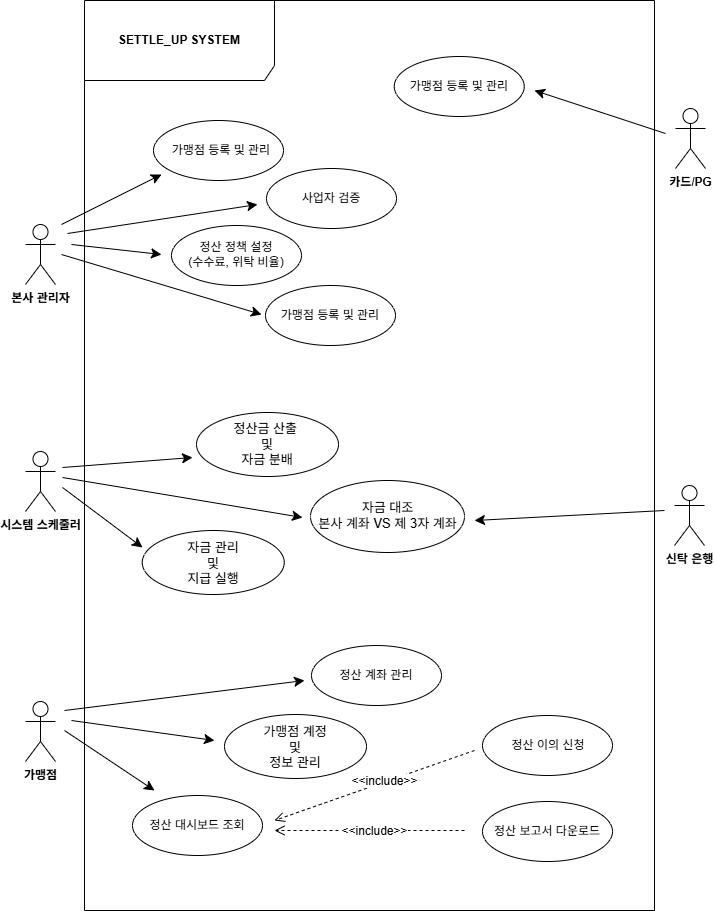

The diagram above was exported from draw.io. Its source (the exported page's mxGraphModel, read from the mxfile embedded in the PNG):
<mxGraphModel dx="858" dy="1013" grid="1" gridSize="10" guides="1" tooltips="1" connect="1" arrows="1" fold="1" page="1" pageScale="1" pageWidth="827" pageHeight="1169" math="0" shadow="0">
  <root>
    <mxCell id="0" />
    <mxCell id="1" parent="0" />
    <mxCell id="Y1V009cnyUAiHQP7kLBZ-1" parent="1" style="shape=umlActor;verticalLabelPosition=bottom;verticalAlign=top;html=1;outlineConnect=0;" value="&lt;b&gt;본사 관리자&lt;/b&gt;" vertex="1">
      <mxGeometry height="60" width="30" x="71" y="304" as="geometry" />
    </mxCell>
    <mxCell id="Y1V009cnyUAiHQP7kLBZ-7" parent="1" style="ellipse;whiteSpace=wrap;html=1;" value="" vertex="1">
      <mxGeometry height="60" width="130" x="199" y="200" as="geometry" />
    </mxCell>
    <mxCell id="Y1V009cnyUAiHQP7kLBZ-8" parent="1" style="ellipse;whiteSpace=wrap;html=1;" value="" vertex="1">
      <mxGeometry height="60" width="130" x="312" y="248" as="geometry" />
    </mxCell>
    <mxCell id="Y1V009cnyUAiHQP7kLBZ-9" parent="1" style="ellipse;whiteSpace=wrap;html=1;" value="" vertex="1">
      <mxGeometry height="60" width="130" x="217" y="305" as="geometry" />
    </mxCell>
    <mxCell id="Y1V009cnyUAiHQP7kLBZ-10" parent="1" style="ellipse;whiteSpace=wrap;html=1;" value="" vertex="1">
      <mxGeometry height="60" width="130" x="311" y="365" as="geometry" />
    </mxCell>
    <mxCell id="Y1V009cnyUAiHQP7kLBZ-11" edge="1" parent="1" style="endArrow=classic;html=1;rounded=0;fontSize=12;startSize=8;endSize=8;curved=1;" value="">
      <mxGeometry height="50" relative="1" width="50" as="geometry">
        <mxPoint x="107" y="304" as="sourcePoint" />
        <mxPoint x="207" y="254" as="targetPoint" />
      </mxGeometry>
    </mxCell>
    <mxCell id="Y1V009cnyUAiHQP7kLBZ-12" edge="1" parent="1" style="endArrow=classic;html=1;rounded=0;fontSize=12;startSize=8;endSize=8;curved=1;" value="">
      <mxGeometry height="50" relative="1" width="50" as="geometry">
        <mxPoint x="113" y="313" as="sourcePoint" />
        <mxPoint x="303" y="284" as="targetPoint" />
      </mxGeometry>
    </mxCell>
    <mxCell id="Y1V009cnyUAiHQP7kLBZ-13" edge="1" parent="1" style="endArrow=classic;html=1;rounded=0;fontSize=12;startSize=8;endSize=8;curved=1;" value="">
      <mxGeometry height="50" relative="1" width="50" as="geometry">
        <mxPoint x="117" y="324" as="sourcePoint" />
        <mxPoint x="207" y="334" as="targetPoint" />
      </mxGeometry>
    </mxCell>
    <mxCell id="Y1V009cnyUAiHQP7kLBZ-14" edge="1" parent="1" style="endArrow=classic;html=1;rounded=0;fontSize=12;startSize=8;endSize=8;curved=1;" value="">
      <mxGeometry height="50" relative="1" width="50" as="geometry">
        <mxPoint x="107" y="334" as="sourcePoint" />
        <mxPoint x="307" y="394" as="targetPoint" />
      </mxGeometry>
    </mxCell>
    <mxCell id="Y1V009cnyUAiHQP7kLBZ-15" parent="1" style="shape=umlActor;verticalLabelPosition=bottom;verticalAlign=top;html=1;outlineConnect=0;" value="&lt;b&gt;시스템 스케줄러&lt;/b&gt;" vertex="1">
      <mxGeometry height="60" width="30" x="71" y="531" as="geometry" />
    </mxCell>
    <mxCell id="Y1V009cnyUAiHQP7kLBZ-18" parent="1" style="shape=umlActor;verticalLabelPosition=bottom;verticalAlign=top;html=1;outlineConnect=0;" value="&lt;b&gt;가맹점&lt;/b&gt;" vertex="1">
      <mxGeometry height="60" width="30" x="71" y="781" as="geometry" />
    </mxCell>
    <mxCell id="Y1V009cnyUAiHQP7kLBZ-19" parent="1" style="text;html=1;whiteSpace=wrap;strokeColor=none;fillColor=none;align=center;verticalAlign=middle;rounded=0;fontSize=12;" value="가맹점 등록 및 관리" vertex="1">
      <mxGeometry height="30" width="125.5" x="204.25" y="215" as="geometry" />
    </mxCell>
    <mxCell id="Y1V009cnyUAiHQP7kLBZ-20" parent="1" style="text;html=1;whiteSpace=wrap;strokeColor=none;fillColor=none;align=center;verticalAlign=middle;rounded=0;fontSize=12;" value="사업자 검증" vertex="1">
      <mxGeometry height="30" width="125.5" x="314.25" y="263" as="geometry" />
    </mxCell>
    <mxCell id="Y1V009cnyUAiHQP7kLBZ-21" parent="1" style="text;html=1;whiteSpace=wrap;strokeColor=none;fillColor=none;align=center;verticalAlign=middle;rounded=0;fontSize=12;" value="정산 정책 설정&lt;div&gt;(수수료, 위탁 비율)&lt;/div&gt;" vertex="1">
      <mxGeometry height="30" width="125.5" x="219.25" y="319" as="geometry" />
    </mxCell>
    <mxCell id="Y1V009cnyUAiHQP7kLBZ-22" parent="1" style="text;html=1;whiteSpace=wrap;strokeColor=none;fillColor=none;align=center;verticalAlign=middle;rounded=0;fontSize=12;" value="가맹점 등록 및 관리" vertex="1">
      <mxGeometry height="30" width="125.5" x="313.25" y="380" as="geometry" />
    </mxCell>
    <mxCell id="Y1V009cnyUAiHQP7kLBZ-23" parent="1" style="ellipse;whiteSpace=wrap;html=1;" value="" vertex="1">
      <mxGeometry height="64" width="142" x="242" y="492" as="geometry" />
    </mxCell>
    <mxCell id="Y1V009cnyUAiHQP7kLBZ-24" parent="1" style="text;html=1;whiteSpace=wrap;strokeColor=none;fillColor=none;align=center;verticalAlign=middle;rounded=0;fontSize=13;" value="정산금 산출&amp;nbsp;&lt;div&gt;및&lt;/div&gt;&lt;div&gt;자금 분배&lt;/div&gt;" vertex="1">
      <mxGeometry height="30" width="139.75" x="243.12" y="509" as="geometry" />
    </mxCell>
    <mxCell id="Y1V009cnyUAiHQP7kLBZ-29" edge="1" parent="1" style="endArrow=classic;html=1;rounded=0;fontSize=12;startSize=8;endSize=8;curved=1;" value="">
      <mxGeometry height="50" relative="1" width="50" as="geometry">
        <mxPoint x="108" y="547" as="sourcePoint" />
        <mxPoint x="238" y="537" as="targetPoint" />
      </mxGeometry>
    </mxCell>
    <mxCell id="Y1V009cnyUAiHQP7kLBZ-30" edge="1" parent="1" style="endArrow=classic;html=1;rounded=0;fontSize=12;startSize=8;endSize=8;curved=1;" value="">
      <mxGeometry height="50" relative="1" width="50" as="geometry">
        <mxPoint x="108" y="557" as="sourcePoint" />
        <mxPoint x="348" y="597" as="targetPoint" />
      </mxGeometry>
    </mxCell>
    <mxCell id="Y1V009cnyUAiHQP7kLBZ-32" edge="1" parent="1" style="endArrow=classic;html=1;rounded=0;fontSize=12;startSize=8;endSize=8;curved=1;" value="">
      <mxGeometry height="50" relative="1" width="50" as="geometry">
        <mxPoint x="108" y="567" as="sourcePoint" />
        <mxPoint x="188" y="627" as="targetPoint" />
      </mxGeometry>
    </mxCell>
    <mxCell id="Y1V009cnyUAiHQP7kLBZ-33" parent="1" style="shape=umlActor;verticalLabelPosition=bottom;verticalAlign=top;html=1;outlineConnect=0;" value="&lt;b&gt;카드/PG&lt;/b&gt;" vertex="1">
      <mxGeometry height="60" width="30" x="721" y="188" as="geometry" />
    </mxCell>
    <mxCell id="Y1V009cnyUAiHQP7kLBZ-34" parent="1" style="shape=umlActor;verticalLabelPosition=bottom;verticalAlign=top;html=1;outlineConnect=0;" value="&lt;b&gt;신탁 은행&lt;/b&gt;" vertex="1">
      <mxGeometry height="60" width="30" x="720" y="565" as="geometry" />
    </mxCell>
    <mxCell id="Y1V009cnyUAiHQP7kLBZ-35" parent="1" style="ellipse;whiteSpace=wrap;html=1;" value="" vertex="1">
      <mxGeometry height="72" width="154" x="356" y="560" as="geometry" />
    </mxCell>
    <mxCell id="Y1V009cnyUAiHQP7kLBZ-36" parent="1" style="text;html=1;whiteSpace=wrap;strokeColor=none;fillColor=none;align=center;verticalAlign=middle;rounded=0;fontSize=13;" value="자금 대조&lt;div&gt;본사 계좌 VS 제 3자 계좌&lt;/div&gt;" vertex="1">
      <mxGeometry height="30" width="142.88" x="361.56" y="580" as="geometry" />
    </mxCell>
    <mxCell id="Y1V009cnyUAiHQP7kLBZ-38" edge="1" parent="1" style="endArrow=classic;html=1;rounded=0;fontSize=12;startSize=8;endSize=8;curved=1;" value="">
      <mxGeometry height="50" relative="1" width="50" as="geometry">
        <mxPoint x="710" y="590" as="sourcePoint" />
        <mxPoint x="520" y="600" as="targetPoint" />
      </mxGeometry>
    </mxCell>
    <mxCell id="Y1V009cnyUAiHQP7kLBZ-39" parent="1" style="ellipse;whiteSpace=wrap;html=1;" value="" vertex="1">
      <mxGeometry height="60" width="130" x="439.75" y="136" as="geometry" />
    </mxCell>
    <mxCell id="Y1V009cnyUAiHQP7kLBZ-40" parent="1" style="text;html=1;whiteSpace=wrap;strokeColor=none;fillColor=none;align=center;verticalAlign=middle;rounded=0;fontSize=12;" value="가맹점 등록 및 관리" vertex="1">
      <mxGeometry height="30" width="125.5" x="442" y="151" as="geometry" />
    </mxCell>
    <mxCell id="Y1V009cnyUAiHQP7kLBZ-41" edge="1" parent="1" style="endArrow=classic;html=1;rounded=0;fontSize=12;startSize=8;endSize=8;curved=1;" value="">
      <mxGeometry height="50" relative="1" width="50" as="geometry">
        <mxPoint x="711" y="213" as="sourcePoint" />
        <mxPoint x="580" y="170" as="targetPoint" />
      </mxGeometry>
    </mxCell>
    <mxCell id="Y1V009cnyUAiHQP7kLBZ-42" parent="1" style="ellipse;whiteSpace=wrap;html=1;" value="" vertex="1">
      <mxGeometry height="64" width="142" x="187.75" y="610" as="geometry" />
    </mxCell>
    <mxCell id="Y1V009cnyUAiHQP7kLBZ-43" parent="1" style="text;html=1;whiteSpace=wrap;strokeColor=none;fillColor=none;align=center;verticalAlign=middle;rounded=0;fontSize=13;" value="자금 관리&lt;div&gt;및&lt;/div&gt;&lt;div&gt;지급 실행&lt;/div&gt;" vertex="1">
      <mxGeometry height="30" width="139.75" x="188.88" y="628" as="geometry" />
    </mxCell>
    <mxCell id="Y1V009cnyUAiHQP7kLBZ-44" parent="1" style="ellipse;whiteSpace=wrap;html=1;" value="" vertex="1">
      <mxGeometry height="60" width="130" x="357" y="725" as="geometry" />
    </mxCell>
    <mxCell id="Y1V009cnyUAiHQP7kLBZ-45" parent="1" style="text;html=1;whiteSpace=wrap;strokeColor=none;fillColor=none;align=center;verticalAlign=middle;rounded=0;fontSize=12;" value="정산 계좌 관리" vertex="1">
      <mxGeometry height="30" width="125.5" x="359.25" y="740" as="geometry" />
    </mxCell>
    <mxCell id="Y1V009cnyUAiHQP7kLBZ-46" parent="1" style="ellipse;whiteSpace=wrap;html=1;" value="" vertex="1">
      <mxGeometry height="60" width="130" x="528" y="795" as="geometry" />
    </mxCell>
    <mxCell id="Y1V009cnyUAiHQP7kLBZ-47" parent="1" style="text;html=1;whiteSpace=wrap;strokeColor=none;fillColor=none;align=center;verticalAlign=middle;rounded=0;fontSize=12;" value="정산 이의 신청" vertex="1">
      <mxGeometry height="30" width="125.5" x="531.25" y="810" as="geometry" />
    </mxCell>
    <mxCell id="Y1V009cnyUAiHQP7kLBZ-48" parent="1" style="ellipse;whiteSpace=wrap;html=1;" value="" vertex="1">
      <mxGeometry height="60" width="130" x="528" y="881" as="geometry" />
    </mxCell>
    <mxCell id="Y1V009cnyUAiHQP7kLBZ-49" parent="1" style="text;html=1;whiteSpace=wrap;strokeColor=none;fillColor=none;align=center;verticalAlign=middle;rounded=0;fontSize=12;" value="정산 보고서 다운로드" vertex="1">
      <mxGeometry height="30" width="125.5" x="530.25" y="896" as="geometry" />
    </mxCell>
    <mxCell id="Y1V009cnyUAiHQP7kLBZ-52" parent="1" style="ellipse;whiteSpace=wrap;html=1;" value="" vertex="1">
      <mxGeometry height="60" width="130" x="178" y="875" as="geometry" />
    </mxCell>
    <mxCell id="Y1V009cnyUAiHQP7kLBZ-53" parent="1" style="text;html=1;whiteSpace=wrap;strokeColor=none;fillColor=none;align=center;verticalAlign=middle;rounded=0;fontSize=12;" value="정산 대시보드 조회" vertex="1">
      <mxGeometry height="30" width="125.5" x="180.25" y="890" as="geometry" />
    </mxCell>
    <mxCell id="Y1V009cnyUAiHQP7kLBZ-54" parent="1" style="ellipse;whiteSpace=wrap;html=1;" value="" vertex="1">
      <mxGeometry height="64" width="142" x="270" y="794" as="geometry" />
    </mxCell>
    <mxCell id="Y1V009cnyUAiHQP7kLBZ-55" parent="1" style="text;html=1;whiteSpace=wrap;strokeColor=none;fillColor=none;align=center;verticalAlign=middle;rounded=0;fontSize=13;" value="가맹점 계정&lt;div&gt;및&lt;/div&gt;&lt;div&gt;정보 관리&lt;/div&gt;" vertex="1">
      <mxGeometry height="30" width="139.75" x="271.12" y="812" as="geometry" />
    </mxCell>
    <mxCell id="Y1V009cnyUAiHQP7kLBZ-56" edge="1" parent="1" style="endArrow=classic;html=1;rounded=0;fontSize=12;startSize=8;endSize=8;curved=1;" value="">
      <mxGeometry height="50" relative="1" width="50" as="geometry">
        <mxPoint x="110" y="790" as="sourcePoint" />
        <mxPoint x="350" y="760" as="targetPoint" />
      </mxGeometry>
    </mxCell>
    <mxCell id="Y1V009cnyUAiHQP7kLBZ-57" edge="1" parent="1" style="endArrow=classic;html=1;rounded=0;fontSize=12;startSize=8;endSize=8;curved=1;" value="">
      <mxGeometry height="50" relative="1" width="50" as="geometry">
        <mxPoint x="117" y="800" as="sourcePoint" />
        <mxPoint x="260" y="820" as="targetPoint" />
      </mxGeometry>
    </mxCell>
    <mxCell id="Y1V009cnyUAiHQP7kLBZ-58" edge="1" parent="1" style="endArrow=classic;html=1;rounded=0;fontSize=12;startSize=8;endSize=8;curved=1;" value="">
      <mxGeometry height="50" relative="1" width="50" as="geometry">
        <mxPoint x="110" y="810" as="sourcePoint" />
        <mxPoint x="200" y="870" as="targetPoint" />
      </mxGeometry>
    </mxCell>
    <mxCell id="Y1V009cnyUAiHQP7kLBZ-64" edge="1" parent="1" style="html=1;verticalAlign=bottom;endArrow=open;dashed=1;endSize=8;curved=0;rounded=0;fontSize=12;" value="&amp;lt;&amp;lt;include&amp;gt;&amp;gt;">
      <mxGeometry relative="1" x="-0.0526" y="10" as="geometry">
        <mxPoint as="offset" />
        <mxPoint x="510" y="910" as="sourcePoint" />
        <mxPoint x="320" y="910" as="targetPoint" />
      </mxGeometry>
    </mxCell>
    <mxCell id="Y1V009cnyUAiHQP7kLBZ-65" edge="1" parent="1" style="html=1;verticalAlign=bottom;endArrow=open;dashed=1;endSize=8;curved=0;rounded=0;fontSize=12;" value="&amp;lt;&amp;lt;include&amp;gt;&amp;gt;">
      <mxGeometry relative="1" x="-0.0735" y="8" as="geometry">
        <mxPoint as="offset" />
        <mxPoint x="520" y="830" as="sourcePoint" />
        <mxPoint x="320" y="900" as="targetPoint" />
      </mxGeometry>
    </mxCell>
    <mxCell id="Y1V009cnyUAiHQP7kLBZ-66" parent="1" style="shape=umlFrame;whiteSpace=wrap;html=1;pointerEvents=0;width=190;height=80;" value="&lt;b&gt;SETTLE_UP SYSTEM&lt;/b&gt;" vertex="1">
      <mxGeometry height="910" width="570" x="130" y="80" as="geometry" />
    </mxCell>
  </root>
</mxGraphModel>